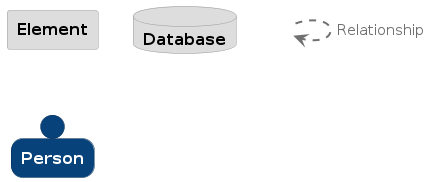

The diagram above was rendered by PlantUML. Its source (embedded in the PNG):
@startuml
set separator none

skinparam {
  shadowing false
  arrowFontSize 15
  defaultTextAlignment center
  wrapWidth 100
  maxMessageSize 100
}
hide stereotype

skinparam rectangle<<_transparent>> {
  BorderColor transparent
  BackgroundColor transparent
  FontColor transparent
}

skinparam rectangle<<1>> {
  BackgroundColor #dddddd
  FontColor #000000
  BorderColor #9a9a9a
}
rectangle "==Element" <<1>>

skinparam database<<2>> {
  BackgroundColor #dddddd
  FontColor #000000
  BorderColor #9a9a9a
}
database "==Database" <<2>>

skinparam person<<3>> {
  BackgroundColor #08427b
  FontColor #ffffff
  BorderColor #052e56
}
person "==Person" <<3>>

rectangle "." <<_transparent>> as 4
4 .[#707070,thickness=2].> 4 : "<color:#707070>Relationship"


@enduml